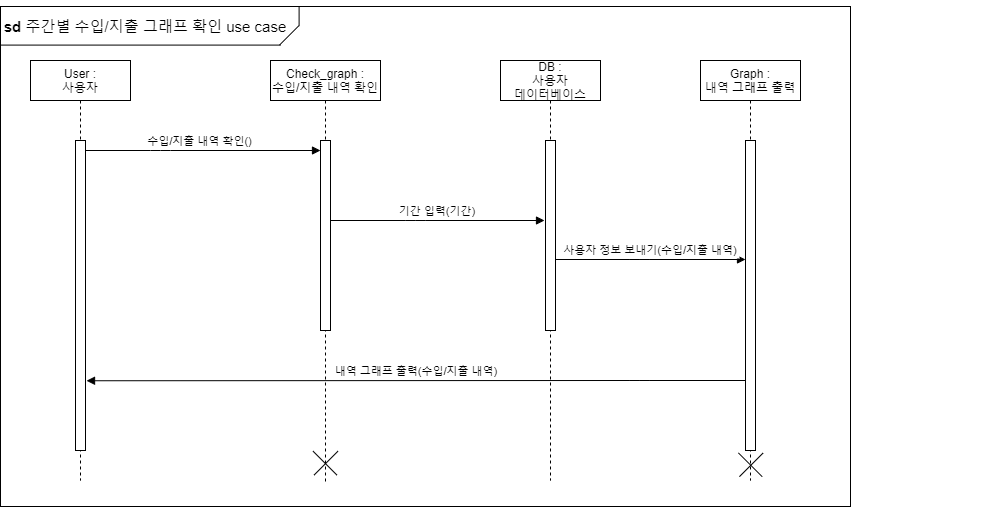

The diagram above was exported from draw.io. Its source (the exported page's mxGraphModel, read from the mxfile embedded in the PNG):
<mxGraphModel dx="2489" dy="746" grid="1" gridSize="10" guides="1" tooltips="1" connect="1" arrows="1" fold="1" page="1" pageScale="1" pageWidth="827" pageHeight="1169" math="0" shadow="0">
  <root>
    <mxCell id="X7dR3mYrIqa8FiqO2Tyt-0" />
    <mxCell id="X7dR3mYrIqa8FiqO2Tyt-1" parent="X7dR3mYrIqa8FiqO2Tyt-0" />
    <mxCell id="hp2X9WMjISXs1v5v00zO-0" value="" style="group" parent="X7dR3mYrIqa8FiqO2Tyt-1" vertex="1" connectable="0">
      <mxGeometry x="-480" y="50" width="980" height="506" as="geometry" />
    </mxCell>
    <mxCell id="khokpCEOczizaPobQtPa-0" value="" style="rounded=0;whiteSpace=wrap;html=1;" parent="hp2X9WMjISXs1v5v00zO-0" vertex="1">
      <mxGeometry y="6" width="850" height="500" as="geometry" />
    </mxCell>
    <mxCell id="khokpCEOczizaPobQtPa-1" value="Check_graph :&#10;수입/지출 내역 확인" style="shape=umlLifeline;perimeter=lifelinePerimeter;container=1;collapsible=0;recursiveResize=0;rounded=0;shadow=0;strokeWidth=1;" parent="hp2X9WMjISXs1v5v00zO-0" vertex="1">
      <mxGeometry x="270" y="60" width="110" height="423.9806311115033" as="geometry" />
    </mxCell>
    <mxCell id="khokpCEOczizaPobQtPa-2" value="" style="points=[];perimeter=orthogonalPerimeter;rounded=0;shadow=0;strokeWidth=1;" parent="khokpCEOczizaPobQtPa-1" vertex="1">
      <mxGeometry x="50" y="80" width="10" height="190" as="geometry" />
    </mxCell>
    <mxCell id="Ox4-Zr3t_5vrluHNs1nQ-4" value="" style="group" parent="khokpCEOczizaPobQtPa-1" vertex="1" connectable="0">
      <mxGeometry x="38.16436888849669" y="391.3193688884967" width="33.66126222300663" height="32.66126222300663" as="geometry" />
    </mxCell>
    <mxCell id="khokpCEOczizaPobQtPa-4" value="" style="line;strokeWidth=1;html=1;rotation=-135;" parent="Ox4-Zr3t_5vrluHNs1nQ-4" vertex="1">
      <mxGeometry x="-0.46436888849668634" y="5.030631111503315" width="33.59" height="12.6" as="geometry" />
    </mxCell>
    <mxCell id="khokpCEOczizaPobQtPa-5" value="" style="line;strokeWidth=1;html=1;rotation=-45;" parent="Ox4-Zr3t_5vrluHNs1nQ-4" vertex="1">
      <mxGeometry x="0.5356311115033137" y="5.030631111503315" width="33.59" height="12.6" as="geometry" />
    </mxCell>
    <mxCell id="khokpCEOczizaPobQtPa-6" value="수입/지출 내역 확인()" style="verticalAlign=bottom;startArrow=oval;endArrow=block;startSize=8;shadow=0;strokeWidth=1;" parent="hp2X9WMjISXs1v5v00zO-0" source="khokpCEOczizaPobQtPa-7" target="khokpCEOczizaPobQtPa-2" edge="1">
      <mxGeometry relative="1" as="geometry">
        <mxPoint x="90" y="130" as="sourcePoint" />
        <Array as="points">
          <mxPoint x="160" y="150" />
        </Array>
      </mxGeometry>
    </mxCell>
    <mxCell id="khokpCEOczizaPobQtPa-7" value="User : &#10;사용자" style="shape=umlLifeline;perimeter=lifelinePerimeter;container=1;collapsible=0;recursiveResize=0;rounded=0;shadow=0;strokeWidth=1;" parent="hp2X9WMjISXs1v5v00zO-0" vertex="1">
      <mxGeometry x="30" y="60" width="100" height="420" as="geometry" />
    </mxCell>
    <mxCell id="khokpCEOczizaPobQtPa-8" value="" style="points=[];perimeter=orthogonalPerimeter;rounded=0;shadow=0;strokeWidth=1;" parent="khokpCEOczizaPobQtPa-7" vertex="1">
      <mxGeometry x="45" y="80" width="10" height="310" as="geometry" />
    </mxCell>
    <mxCell id="khokpCEOczizaPobQtPa-12" value="&lt;font style=&quot;font-size: 15px&quot;&gt;&lt;b&gt;sd&lt;/b&gt; 주간별 수입/지출 그래프 확인 use case&lt;/font&gt;" style="text;html=1;strokeColor=none;fillColor=none;align=center;verticalAlign=middle;whiteSpace=wrap;rounded=0;" parent="hp2X9WMjISXs1v5v00zO-0" vertex="1">
      <mxGeometry y="16" width="290" height="20" as="geometry" />
    </mxCell>
    <mxCell id="khokpCEOczizaPobQtPa-13" value="DB : &#10;사용자 &#10;데이터베이스" style="shape=umlLifeline;perimeter=lifelinePerimeter;container=1;collapsible=0;recursiveResize=0;rounded=0;shadow=0;strokeWidth=1;" parent="hp2X9WMjISXs1v5v00zO-0" vertex="1">
      <mxGeometry x="500" y="60" width="100" height="420" as="geometry" />
    </mxCell>
    <mxCell id="khokpCEOczizaPobQtPa-14" value="" style="points=[];perimeter=orthogonalPerimeter;rounded=0;shadow=0;strokeWidth=1;" parent="khokpCEOczizaPobQtPa-13" vertex="1">
      <mxGeometry x="45" y="80" width="10" height="190" as="geometry" />
    </mxCell>
    <mxCell id="khokpCEOczizaPobQtPa-15" value="기간 입력(기간)" style="verticalAlign=bottom;startArrow=none;endArrow=block;startSize=8;shadow=0;strokeWidth=1;startFill=0;" parent="hp2X9WMjISXs1v5v00zO-0" edge="1">
      <mxGeometry relative="1" as="geometry">
        <mxPoint x="330" y="220" as="sourcePoint" />
        <Array as="points">
          <mxPoint x="414.68" y="220" />
        </Array>
        <mxPoint x="544" y="220.0000000000001" as="targetPoint" />
      </mxGeometry>
    </mxCell>
    <mxCell id="khokpCEOczizaPobQtPa-18" value="" style="group" parent="hp2X9WMjISXs1v5v00zO-0" vertex="1" connectable="0">
      <mxGeometry x="170" width="147.8" height="49.59" as="geometry" />
    </mxCell>
    <mxCell id="khokpCEOczizaPobQtPa-9" value="" style="line;strokeWidth=1;html=1;" parent="khokpCEOczizaPobQtPa-18" vertex="1">
      <mxGeometry x="-170" y="39.59" width="280" height="10" as="geometry" />
    </mxCell>
    <mxCell id="khokpCEOczizaPobQtPa-10" value="" style="line;strokeWidth=1;html=1;rotation=-45;" parent="khokpCEOczizaPobQtPa-18" vertex="1">
      <mxGeometry x="105.05" y="29.949999999999996" width="27.18" height="10" as="geometry" />
    </mxCell>
    <mxCell id="khokpCEOczizaPobQtPa-11" value="" style="line;strokeWidth=1;html=1;rotation=-90;" parent="khokpCEOczizaPobQtPa-18" vertex="1">
      <mxGeometry x="118.88" y="10.91" width="19.43" height="10" as="geometry" />
    </mxCell>
    <mxCell id="Ox4-Zr3t_5vrluHNs1nQ-0" value="Graph : &#10;내역 그래프 출력" style="shape=umlLifeline;perimeter=lifelinePerimeter;container=1;collapsible=0;recursiveResize=0;rounded=0;shadow=0;strokeWidth=1;" parent="hp2X9WMjISXs1v5v00zO-0" vertex="1">
      <mxGeometry x="700" y="60" width="100" height="420" as="geometry" />
    </mxCell>
    <mxCell id="Ox4-Zr3t_5vrluHNs1nQ-1" value="" style="points=[];perimeter=orthogonalPerimeter;rounded=0;shadow=0;strokeWidth=1;" parent="Ox4-Zr3t_5vrluHNs1nQ-0" vertex="1">
      <mxGeometry x="45" y="80" width="10" height="310" as="geometry" />
    </mxCell>
    <mxCell id="hp2X9WMjISXs1v5v00zO-3" value="" style="line;strokeWidth=1;html=1;rotation=-135;" parent="Ox4-Zr3t_5vrluHNs1nQ-0" vertex="1">
      <mxGeometry x="33" y="398" width="33.59" height="12.6" as="geometry" />
    </mxCell>
    <mxCell id="hp2X9WMjISXs1v5v00zO-4" value="" style="line;strokeWidth=1;html=1;rotation=-45;" parent="Ox4-Zr3t_5vrluHNs1nQ-0" vertex="1">
      <mxGeometry x="34" y="398" width="33.59" height="12.6" as="geometry" />
    </mxCell>
    <mxCell id="Ox4-Zr3t_5vrluHNs1nQ-2" value="사용자 정보 보내기(수입/지출 내역)" style="verticalAlign=bottom;startArrow=none;endArrow=block;startSize=8;shadow=0;strokeWidth=1;startFill=0;" parent="hp2X9WMjISXs1v5v00zO-0" target="Ox4-Zr3t_5vrluHNs1nQ-1" edge="1">
      <mxGeometry relative="1" as="geometry">
        <mxPoint x="555" y="259" as="sourcePoint" />
        <Array as="points">
          <mxPoint x="639.4200000000001" y="259" />
        </Array>
        <mxPoint x="700" y="259" as="targetPoint" />
      </mxGeometry>
    </mxCell>
    <mxCell id="Ox4-Zr3t_5vrluHNs1nQ-3" value="내역 그래프 출력(수입/지출 내역)" style="verticalAlign=bottom;startArrow=none;endArrow=block;startSize=8;shadow=0;strokeWidth=1;startFill=0;entryX=1.104;entryY=0.775;entryDx=0;entryDy=0;entryPerimeter=0;" parent="hp2X9WMjISXs1v5v00zO-0" target="khokpCEOczizaPobQtPa-8" edge="1">
      <mxGeometry relative="1" as="geometry">
        <mxPoint x="745" y="380" as="sourcePoint" />
        <Array as="points">
          <mxPoint x="639.4200000000001" y="380" />
        </Array>
        <mxPoint x="90" y="380" as="targetPoint" />
      </mxGeometry>
    </mxCell>
  </root>
</mxGraphModel>